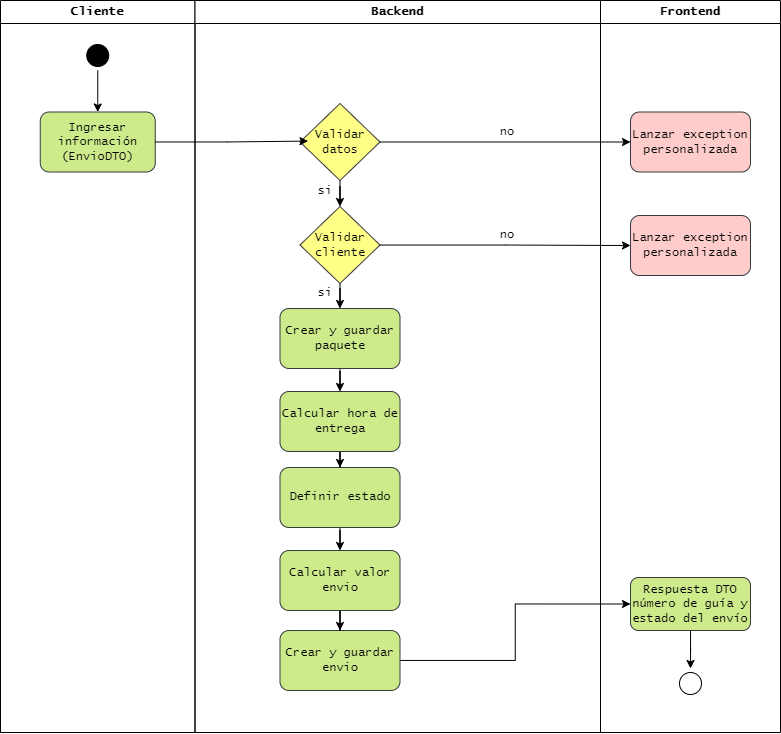

The diagram above was exported from draw.io. Its source (the exported page's mxGraphModel, read from the mxfile embedded in the PNG):
<mxGraphModel dx="1687" dy="911" grid="1" gridSize="10" guides="1" tooltips="1" connect="1" arrows="1" fold="1" page="1" pageScale="1" pageWidth="1169" pageHeight="826" background="none" math="0" shadow="0">
  <root>
    <mxCell id="0" />
    <mxCell id="1" parent="0" />
    <mxCell id="2" value="Cliente" style="swimlane;whiteSpace=wrap;fontFamily=Lucida Console;" parent="1" vertex="1">
      <mxGeometry x="250" y="128" width="194.5" height="732" as="geometry" />
    </mxCell>
    <mxCell id="xI-g-Mqr0k1nrQkAJq4m-93" value="" style="edgeStyle=orthogonalEdgeStyle;rounded=0;orthogonalLoop=1;jettySize=auto;html=1;" edge="1" parent="2" source="5" target="xI-g-Mqr0k1nrQkAJq4m-41">
      <mxGeometry relative="1" as="geometry" />
    </mxCell>
    <mxCell id="5" value="" style="ellipse;shape=startState;fillColor=#000000;strokeColor=#000000;" parent="2" vertex="1">
      <mxGeometry x="82.25" y="40" width="30" height="30" as="geometry" />
    </mxCell>
    <mxCell id="xI-g-Mqr0k1nrQkAJq4m-41" value="Ingresar información&lt;br&gt;(EnvioDTO)" style="rounded=1;whiteSpace=wrap;html=1;fontFamily=Lucida Console;fillColor=#cdeb8b;strokeColor=#36393d;" vertex="1" parent="2">
      <mxGeometry x="39.75" y="111.5" width="115" height="60" as="geometry" />
    </mxCell>
    <mxCell id="3" value="Backend" style="swimlane;whiteSpace=wrap;fontFamily=Lucida Console;" parent="1" vertex="1">
      <mxGeometry x="444.5" y="128" width="405.5" height="732" as="geometry" />
    </mxCell>
    <mxCell id="xI-g-Mqr0k1nrQkAJq4m-55" style="edgeStyle=orthogonalEdgeStyle;rounded=0;orthogonalLoop=1;jettySize=auto;html=1;" edge="1" parent="3" source="xI-g-Mqr0k1nrQkAJq4m-43" target="xI-g-Mqr0k1nrQkAJq4m-51">
      <mxGeometry relative="1" as="geometry" />
    </mxCell>
    <mxCell id="xI-g-Mqr0k1nrQkAJq4m-43" value="Validar &lt;br&gt;datos" style="rhombus;whiteSpace=wrap;html=1;fontFamily=Lucida Console;fillColor=#ffff88;strokeColor=#36393d;" vertex="1" parent="3">
      <mxGeometry x="105" y="103" width="80" height="77" as="geometry" />
    </mxCell>
    <mxCell id="xI-g-Mqr0k1nrQkAJq4m-47" value="no" style="text;html=1;strokeColor=none;fillColor=none;align=center;verticalAlign=middle;whiteSpace=wrap;rounded=0;fontFamily=Lucida Console;" vertex="1" parent="3">
      <mxGeometry x="282.75" y="117" width="60" height="30" as="geometry" />
    </mxCell>
    <mxCell id="xI-g-Mqr0k1nrQkAJq4m-59" style="edgeStyle=orthogonalEdgeStyle;rounded=0;orthogonalLoop=1;jettySize=auto;html=1;exitX=0.5;exitY=1;exitDx=0;exitDy=0;" edge="1" parent="3" source="xI-g-Mqr0k1nrQkAJq4m-51" target="xI-g-Mqr0k1nrQkAJq4m-58">
      <mxGeometry relative="1" as="geometry" />
    </mxCell>
    <mxCell id="xI-g-Mqr0k1nrQkAJq4m-51" value="Validar &lt;br&gt;cliente" style="rhombus;whiteSpace=wrap;html=1;fontFamily=Lucida Console;fillColor=#ffff88;strokeColor=#36393d;" vertex="1" parent="3">
      <mxGeometry x="105" y="206" width="80" height="77" as="geometry" />
    </mxCell>
    <mxCell id="xI-g-Mqr0k1nrQkAJq4m-53" value="no" style="text;html=1;strokeColor=none;fillColor=none;align=center;verticalAlign=middle;whiteSpace=wrap;rounded=0;fontFamily=Lucida Console;" vertex="1" parent="3">
      <mxGeometry x="282.75" y="220" width="60" height="30" as="geometry" />
    </mxCell>
    <mxCell id="xI-g-Mqr0k1nrQkAJq4m-56" value="si" style="text;html=1;strokeColor=none;fillColor=none;align=center;verticalAlign=middle;whiteSpace=wrap;rounded=0;fontFamily=Lucida Console;" vertex="1" parent="3">
      <mxGeometry x="100" y="278" width="60" height="30" as="geometry" />
    </mxCell>
    <mxCell id="xI-g-Mqr0k1nrQkAJq4m-82" value="" style="edgeStyle=orthogonalEdgeStyle;rounded=0;orthogonalLoop=1;jettySize=auto;html=1;" edge="1" parent="3" source="xI-g-Mqr0k1nrQkAJq4m-58" target="xI-g-Mqr0k1nrQkAJq4m-81">
      <mxGeometry relative="1" as="geometry" />
    </mxCell>
    <mxCell id="xI-g-Mqr0k1nrQkAJq4m-58" value="Crear y guardar paquete" style="rounded=1;whiteSpace=wrap;html=1;fontFamily=Lucida Console;fillColor=#cdeb8b;strokeColor=#36393d;" vertex="1" parent="3">
      <mxGeometry x="85" y="308" width="120" height="60" as="geometry" />
    </mxCell>
    <mxCell id="xI-g-Mqr0k1nrQkAJq4m-73" value="Crear y guardar envio" style="rounded=1;whiteSpace=wrap;html=1;fontFamily=Lucida Console;fillColor=#cdeb8b;strokeColor=#36393d;" vertex="1" parent="3">
      <mxGeometry x="85" y="630" width="120" height="60" as="geometry" />
    </mxCell>
    <mxCell id="xI-g-Mqr0k1nrQkAJq4m-88" value="" style="edgeStyle=orthogonalEdgeStyle;rounded=0;orthogonalLoop=1;jettySize=auto;html=1;" edge="1" parent="3" source="xI-g-Mqr0k1nrQkAJq4m-81" target="xI-g-Mqr0k1nrQkAJq4m-87">
      <mxGeometry relative="1" as="geometry" />
    </mxCell>
    <mxCell id="xI-g-Mqr0k1nrQkAJq4m-81" value="Calcular hora de entrega" style="rounded=1;whiteSpace=wrap;html=1;fontFamily=Lucida Console;fillColor=#cdeb8b;strokeColor=#36393d;" vertex="1" parent="3">
      <mxGeometry x="85" y="391" width="120" height="60" as="geometry" />
    </mxCell>
    <mxCell id="xI-g-Mqr0k1nrQkAJq4m-91" value="" style="edgeStyle=orthogonalEdgeStyle;rounded=0;orthogonalLoop=1;jettySize=auto;html=1;" edge="1" parent="3" source="xI-g-Mqr0k1nrQkAJq4m-85" target="xI-g-Mqr0k1nrQkAJq4m-73">
      <mxGeometry relative="1" as="geometry" />
    </mxCell>
    <mxCell id="xI-g-Mqr0k1nrQkAJq4m-85" value="Calcular valor envio" style="rounded=1;whiteSpace=wrap;html=1;fontFamily=Lucida Console;fillColor=#cdeb8b;strokeColor=#36393d;" vertex="1" parent="3">
      <mxGeometry x="85" y="550" width="120" height="60" as="geometry" />
    </mxCell>
    <mxCell id="xI-g-Mqr0k1nrQkAJq4m-90" value="" style="edgeStyle=orthogonalEdgeStyle;rounded=0;orthogonalLoop=1;jettySize=auto;html=1;" edge="1" parent="3" source="xI-g-Mqr0k1nrQkAJq4m-87" target="xI-g-Mqr0k1nrQkAJq4m-85">
      <mxGeometry relative="1" as="geometry" />
    </mxCell>
    <mxCell id="xI-g-Mqr0k1nrQkAJq4m-87" value="Definir estado" style="rounded=1;whiteSpace=wrap;html=1;fontFamily=Lucida Console;fillColor=#cdeb8b;strokeColor=#36393d;" vertex="1" parent="3">
      <mxGeometry x="85" y="467" width="120" height="60" as="geometry" />
    </mxCell>
    <mxCell id="xI-g-Mqr0k1nrQkAJq4m-92" value="si" style="text;html=1;strokeColor=none;fillColor=none;align=center;verticalAlign=middle;whiteSpace=wrap;rounded=0;fontFamily=Lucida Console;" vertex="1" parent="3">
      <mxGeometry x="100" y="176" width="60" height="30" as="geometry" />
    </mxCell>
    <mxCell id="4" value="Frontend" style="swimlane;whiteSpace=wrap;fontFamily=Lucida Console;" parent="1" vertex="1">
      <mxGeometry x="850" y="128" width="180" height="732" as="geometry" />
    </mxCell>
    <mxCell id="xI-g-Mqr0k1nrQkAJq4m-80" style="edgeStyle=orthogonalEdgeStyle;rounded=0;orthogonalLoop=1;jettySize=auto;html=1;entryX=0.5;entryY=0;entryDx=0;entryDy=0;" edge="1" parent="4" source="xI-g-Mqr0k1nrQkAJq4m-75" target="xI-g-Mqr0k1nrQkAJq4m-79">
      <mxGeometry relative="1" as="geometry" />
    </mxCell>
    <mxCell id="xI-g-Mqr0k1nrQkAJq4m-75" value="Respuesta DTO número de guía y estado del envío" style="rounded=1;whiteSpace=wrap;html=1;fontFamily=Lucida Console;fillColor=#cdeb8b;strokeColor=#36393d;" vertex="1" parent="4">
      <mxGeometry x="30" y="577" width="120" height="53" as="geometry" />
    </mxCell>
    <mxCell id="xI-g-Mqr0k1nrQkAJq4m-79" value="" style="ellipse;shape=startState;" vertex="1" parent="4">
      <mxGeometry x="75" y="668" width="30" height="30" as="geometry" />
    </mxCell>
    <mxCell id="xI-g-Mqr0k1nrQkAJq4m-45" value="Lanzar exception&lt;br&gt;personalizada" style="rounded=1;whiteSpace=wrap;html=1;fontFamily=Lucida Console;fillColor=#ffcccc;strokeColor=#36393d;" vertex="1" parent="4">
      <mxGeometry x="30" y="111.5" width="120" height="60" as="geometry" />
    </mxCell>
    <mxCell id="xI-g-Mqr0k1nrQkAJq4m-52" value="Lanzar exception&lt;br&gt;personalizada" style="rounded=1;whiteSpace=wrap;html=1;fontFamily=Lucida Console;fillColor=#ffcccc;strokeColor=#36393d;" vertex="1" parent="4">
      <mxGeometry x="30" y="215" width="120" height="60" as="geometry" />
    </mxCell>
    <mxCell id="xI-g-Mqr0k1nrQkAJq4m-44" style="edgeStyle=orthogonalEdgeStyle;rounded=0;orthogonalLoop=1;jettySize=auto;html=1;entryX=0.1;entryY=0.488;entryDx=0;entryDy=0;entryPerimeter=0;" edge="1" parent="1" source="xI-g-Mqr0k1nrQkAJq4m-41" target="xI-g-Mqr0k1nrQkAJq4m-43">
      <mxGeometry relative="1" as="geometry" />
    </mxCell>
    <mxCell id="xI-g-Mqr0k1nrQkAJq4m-76" value="" style="edgeStyle=orthogonalEdgeStyle;rounded=0;orthogonalLoop=1;jettySize=auto;html=1;entryX=0;entryY=0.5;entryDx=0;entryDy=0;" edge="1" parent="1" source="xI-g-Mqr0k1nrQkAJq4m-73" target="xI-g-Mqr0k1nrQkAJq4m-75">
      <mxGeometry relative="1" as="geometry" />
    </mxCell>
    <mxCell id="xI-g-Mqr0k1nrQkAJq4m-46" style="edgeStyle=orthogonalEdgeStyle;rounded=0;orthogonalLoop=1;jettySize=auto;html=1;" edge="1" parent="1" source="xI-g-Mqr0k1nrQkAJq4m-43" target="xI-g-Mqr0k1nrQkAJq4m-45">
      <mxGeometry relative="1" as="geometry" />
    </mxCell>
    <mxCell id="xI-g-Mqr0k1nrQkAJq4m-50" style="edgeStyle=orthogonalEdgeStyle;rounded=0;orthogonalLoop=1;jettySize=auto;html=1;" edge="1" parent="1" source="xI-g-Mqr0k1nrQkAJq4m-51" target="xI-g-Mqr0k1nrQkAJq4m-52">
      <mxGeometry relative="1" as="geometry" />
    </mxCell>
  </root>
</mxGraphModel>